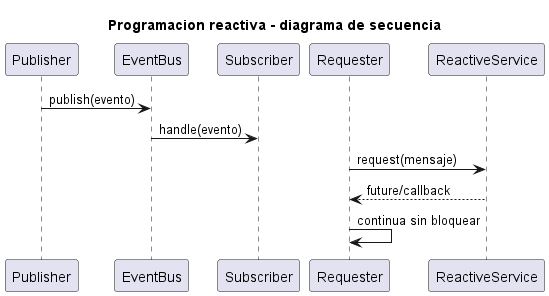

The diagram above was rendered by PlantUML. Its source (embedded in the PNG):
@startuml
title Programacion reactiva - diagrama de secuencia
participant Publisher
participant EventBus
participant Subscriber
participant Requester
participant ReactiveService
Publisher -> EventBus : publish(evento)
EventBus -> Subscriber : handle(evento)
Requester -> ReactiveService : request(mensaje)
ReactiveService --> Requester : future/callback
Requester -> Requester : continua sin bloquear
@enduml